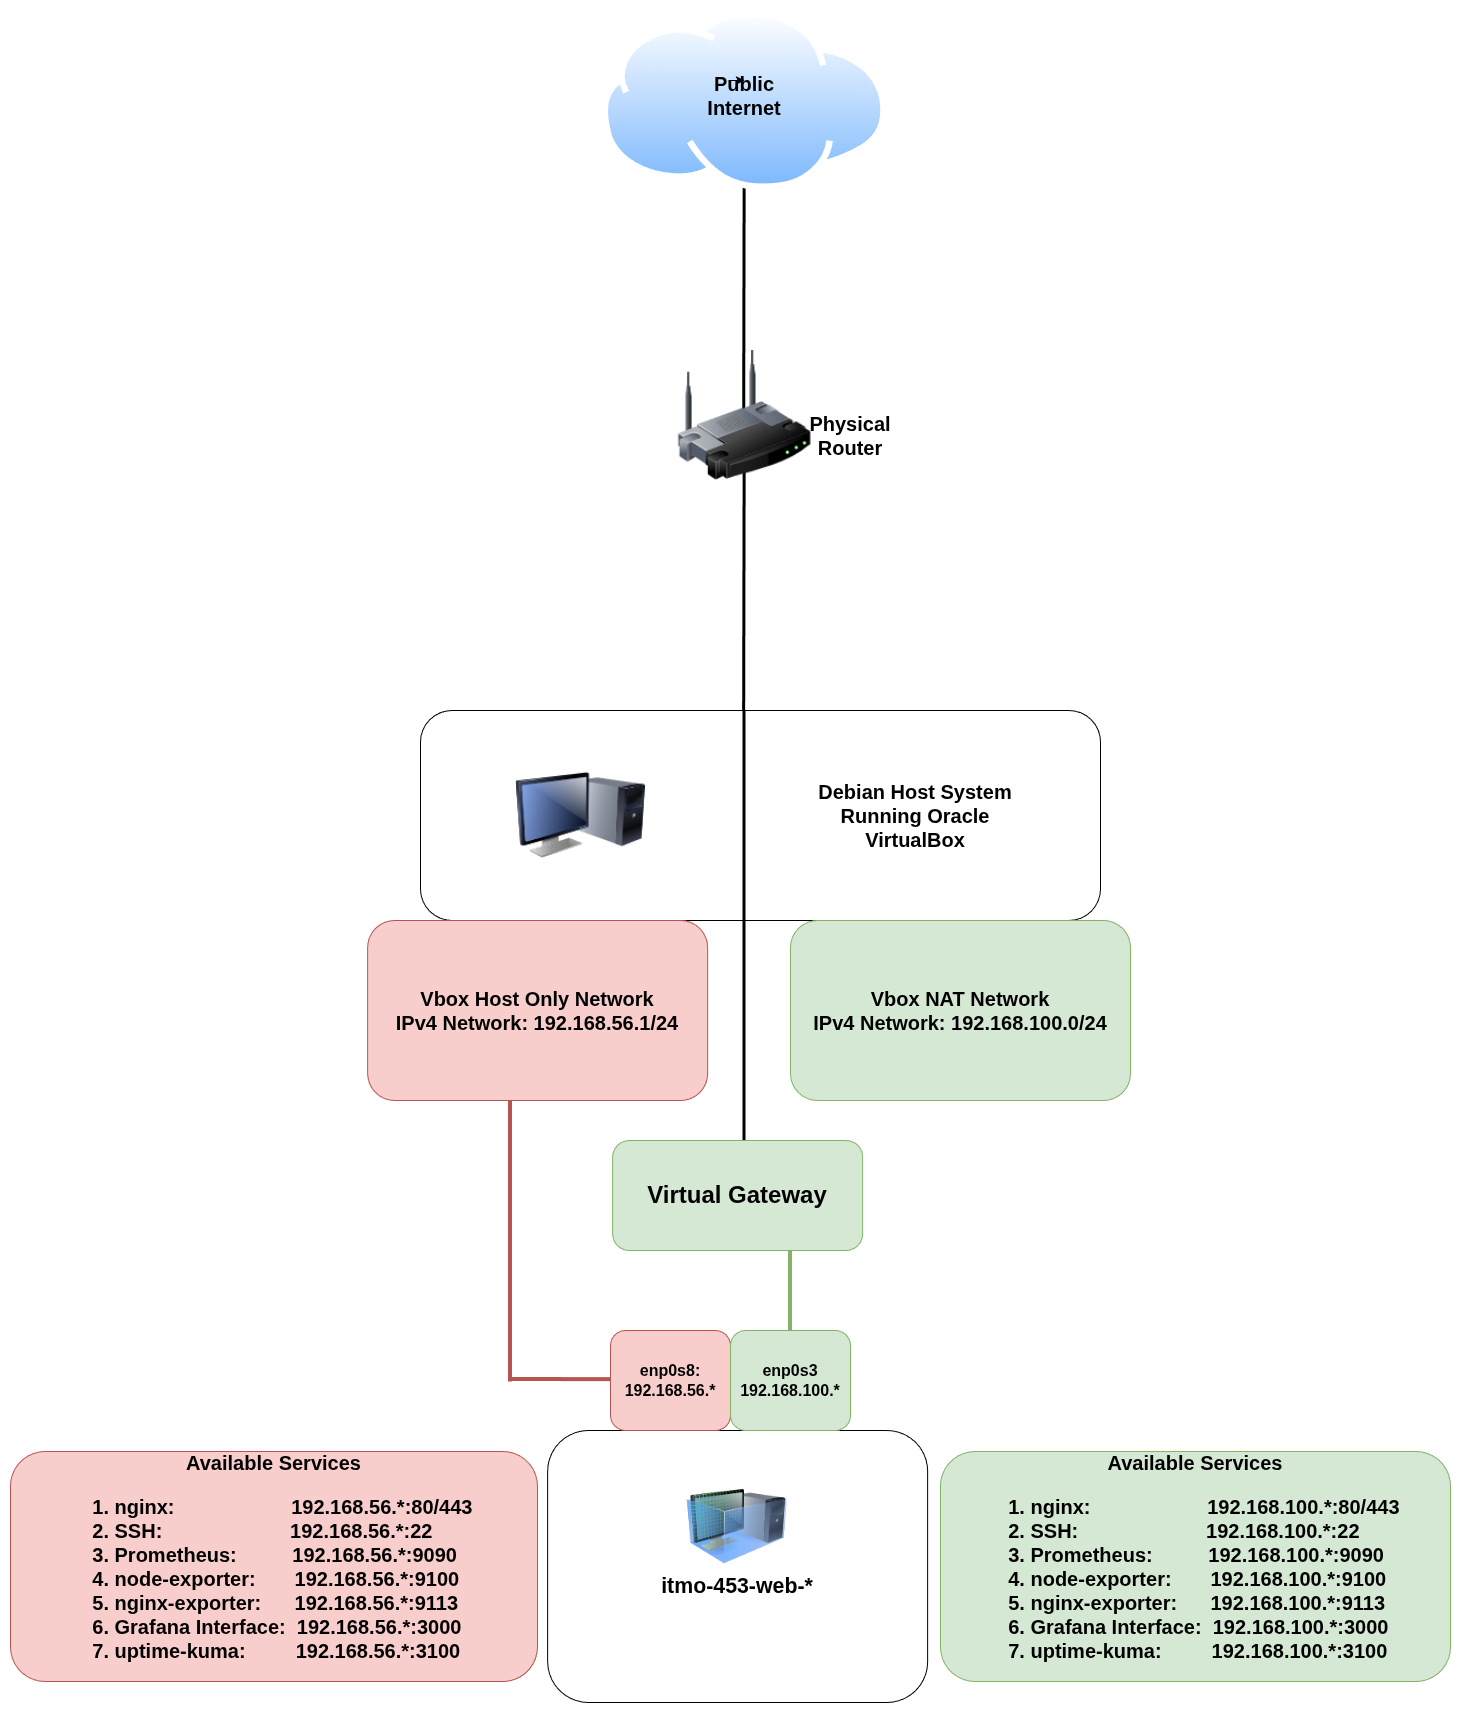

The diagram above was exported from draw.io. Its source (the exported page's mxGraphModel, read from the mxfile embedded in the PNG):
<mxGraphModel dx="3421" dy="3953" grid="1" gridSize="10" guides="1" tooltips="1" connect="1" arrows="1" fold="1" page="1" pageScale="1" pageWidth="850" pageHeight="1100" math="0" shadow="0">
  <root>
    <mxCell id="0" />
    <mxCell id="1" parent="0" />
    <mxCell id="PKPfRCMsqhbP6BwADECH-26" edge="1" parent="1" style="endArrow=none;html=1;rounded=0;fillColor=#d5e8d4;strokeColor=#82b366;strokeWidth=4;" value="">
      <mxGeometry height="50" relative="1" width="50" as="geometry">
        <mxPoint x="570" y="-279" as="sourcePoint" />
        <mxPoint x="570" y="-389" as="targetPoint" />
      </mxGeometry>
    </mxCell>
    <mxCell id="PKPfRCMsqhbP6BwADECH-18" edge="1" parent="1" style="endArrow=none;html=1;rounded=0;strokeWidth=4;fillColor=#f8cecc;strokeColor=#b85450;" value="">
      <mxGeometry height="50" relative="1" width="50" as="geometry">
        <mxPoint x="290" y="-231" as="sourcePoint" />
        <mxPoint x="430" y="-230.83000000000004" as="targetPoint" />
      </mxGeometry>
    </mxCell>
    <mxCell id="PKPfRCMsqhbP6BwADECH-19" edge="1" parent="1" style="endArrow=none;html=1;rounded=0;strokeWidth=4;fillColor=#f8cecc;strokeColor=#b85450;" value="">
      <mxGeometry height="50" relative="1" width="50" as="geometry">
        <mxPoint x="290" y="-228.5" as="sourcePoint" />
        <mxPoint x="290" y="-589.5" as="targetPoint" />
      </mxGeometry>
    </mxCell>
    <mxCell id="XG17zdVQ4T_pvwJDnzHa-4" edge="1" parent="1" style="endArrow=none;html=1;rounded=0;fontSize=20;strokeWidth=3;" value="">
      <mxGeometry height="50" relative="1" width="50" as="geometry">
        <mxPoint x="524.15" y="-1150" as="sourcePoint" />
        <mxPoint x="523.6700000000002" y="-900.0000000000002" as="targetPoint" />
      </mxGeometry>
    </mxCell>
    <mxCell id="XG17zdVQ4T_pvwJDnzHa-14" edge="1" parent="1" style="endArrow=none;html=1;rounded=0;fontSize=20;strokeWidth=3;" value="">
      <mxGeometry height="50" relative="1" width="50" as="geometry">
        <mxPoint x="524.1499999999997" y="-1433" as="sourcePoint" />
        <mxPoint x="523.67" y="-1183.0000000000002" as="targetPoint" />
      </mxGeometry>
    </mxCell>
    <mxCell id="XG17zdVQ4T_pvwJDnzHa-8" parent="1" style="image;aspect=fixed;perimeter=ellipsePerimeter;html=1;align=center;shadow=0;dashed=0;spacingTop=3;image=img/lib/active_directory/internet_cloud.svg;" value="" vertex="1">
      <mxGeometry height="180" width="285.71" x="381.29999999999995" y="-1600" as="geometry" />
    </mxCell>
    <mxCell id="XG17zdVQ4T_pvwJDnzHa-13" parent="1" style="image;html=1;image=img/lib/clip_art/networking/Wireless_Router_128x128.png" value="" vertex="1">
      <mxGeometry height="130" width="145" x="451.65" y="-1260" as="geometry" />
    </mxCell>
    <mxCell id="XG17zdVQ4T_pvwJDnzHa-10" parent="1" style="rounded=1;whiteSpace=wrap;html=1;" value="" vertex="1">
      <mxGeometry height="210" width="680" x="200" y="-900" as="geometry" />
    </mxCell>
    <mxCell id="XG17zdVQ4T_pvwJDnzHa-15" parent="1" style="text;html=1;whiteSpace=wrap;strokeColor=none;fillColor=none;align=center;verticalAlign=middle;rounded=0;" value="&lt;font style=&quot;font-size: 20px;&quot;&gt;&lt;b&gt;Physical Router&lt;/b&gt;&lt;/font&gt;" vertex="1">
      <mxGeometry height="30" width="60" x="600.01" y="-1190" as="geometry" />
    </mxCell>
    <mxCell id="XG17zdVQ4T_pvwJDnzHa-17" parent="1" style="text;html=1;whiteSpace=wrap;strokeColor=none;fillColor=none;align=center;verticalAlign=middle;rounded=0;" value="&lt;font style=&quot;font-size: 20px;&quot;&gt;&lt;b&gt;Public Internet&lt;/b&gt;&lt;/font&gt;" vertex="1">
      <mxGeometry height="30" width="60" x="494.15999999999997" y="-1530" as="geometry" />
    </mxCell>
    <mxCell id="XG17zdVQ4T_pvwJDnzHa-30" parent="1" style="rounded=1;whiteSpace=wrap;html=1;" value=" " vertex="1">
      <mxGeometry height="272" width="380" x="327.15999999999997" y="-180" as="geometry" />
    </mxCell>
    <mxCell id="XG17zdVQ4T_pvwJDnzHa-7" parent="1" style="text;html=1;whiteSpace=wrap;strokeColor=none;fillColor=none;align=center;verticalAlign=middle;rounded=0;" value="&lt;div style=&quot;text-align: left;&quot;&gt;&lt;span style=&quot;color: light-dark(rgb(0, 0, 0), rgb(255, 255, 255)); font-size: 21.3333px; font-variant-ligatures: none; background-color: rgb(255, 255, 255);&quot;&gt;&lt;font face=&quot;Aptos, Aptos_EmbeddedFont, Aptos_MSFontService, sans-serif&quot;&gt;&lt;b&gt;itmo-453-web-*&lt;/b&gt;&lt;/font&gt;&lt;/span&gt;&lt;/div&gt;" vertex="1">
      <mxGeometry height="60" width="310" x="362.15999999999997" y="-54" as="geometry" />
    </mxCell>
    <mxCell id="XG17zdVQ4T_pvwJDnzHa-12" parent="1" style="image;html=1;image=img/lib/clip_art/computers/Virtual_Machine_128x128.png" value="" vertex="1">
      <mxGeometry height="100" width="100" x="466.46" y="-134" as="geometry" />
    </mxCell>
    <mxCell id="PKPfRCMsqhbP6BwADECH-2" parent="1" style="rounded=1;whiteSpace=wrap;html=1;fillColor=#f8cecc;strokeColor=#b85450;" value="&lt;span style=&quot;color: rgb(0, 0, 0); font-family: Helvetica; font-size: 16px; font-style: normal; font-variant-ligatures: normal; font-variant-caps: normal; letter-spacing: normal; orphans: 2; text-align: center; text-indent: 0px; text-transform: none; widows: 2; word-spacing: 0px; -webkit-text-stroke-width: 0px; white-space: normal; text-decoration-thickness: initial; text-decoration-style: initial; text-decoration-color: initial; float: none; display: inline !important;&quot;&gt;&lt;b&gt;enp0s8: 192.168.56.*&lt;/b&gt;&lt;/span&gt;" vertex="1">
      <mxGeometry height="100" width="120" x="390" y="-280" as="geometry" />
    </mxCell>
    <mxCell id="PKPfRCMsqhbP6BwADECH-3" parent="1" style="rounded=1;whiteSpace=wrap;html=1;fillColor=#d5e8d4;strokeColor=#82b366;" value="&lt;font style=&quot;font-size: 16px;&quot;&gt;&lt;b&gt;enp0s3&lt;/b&gt;&lt;/font&gt;&lt;div&gt;&lt;font style=&quot;font-size: 16px;&quot;&gt;&lt;b&gt;192.168.100.*&lt;/b&gt;&lt;/font&gt;&lt;/div&gt;" vertex="1">
      <mxGeometry height="100" width="120" x="510" y="-280" as="geometry" />
    </mxCell>
    <mxCell id="XG17zdVQ4T_pvwJDnzHa-3" parent="1" style="image;html=1;image=img/lib/clip_art/computers/Monitor_Tower_128x128.png" value="" vertex="1">
      <mxGeometry height="120" width="130" x="295" y="-855" as="geometry" />
    </mxCell>
    <mxCell id="XG17zdVQ4T_pvwJDnzHa-5" parent="1" style="text;html=1;whiteSpace=wrap;strokeColor=none;fillColor=none;align=center;verticalAlign=middle;rounded=0;" value="&lt;font style=&quot;font-size: 20px;&quot;&gt;&lt;b&gt;Debian Host System Running Oracle VirtualBox&lt;/b&gt;&lt;/font&gt;" vertex="1">
      <mxGeometry height="30" width="250" x="570" y="-810" as="geometry" />
    </mxCell>
    <mxCell id="PKPfRCMsqhbP6BwADECH-24" parent="1" style="rounded=1;whiteSpace=wrap;html=1;fillColor=#d5e8d4;strokeColor=#82b366;fontStyle=1;fontSize=24;" value="Virtual Gateway" vertex="1">
      <mxGeometry height="110" width="250" x="392.15999999999997" y="-470" as="geometry" />
    </mxCell>
    <mxCell id="PKPfRCMsqhbP6BwADECH-25" edge="1" parent="1" style="endArrow=none;html=1;rounded=0;fontSize=20;strokeWidth=3;" value="">
      <mxGeometry height="50" relative="1" width="50" as="geometry">
        <mxPoint x="524.0099999999998" y="-900" as="sourcePoint" />
        <mxPoint x="524" y="-470" as="targetPoint" />
      </mxGeometry>
    </mxCell>
    <mxCell id="PKPfRCMsqhbP6BwADECH-27" parent="1" style="rounded=1;whiteSpace=wrap;html=1;fontStyle=1;fontSize=20;fillColor=#f8cecc;strokeColor=#b85450;" value="Vbox Host Only Network&lt;div&gt;IPv4 Network: 192.168.56.1/24&lt;/div&gt;" vertex="1">
      <mxGeometry height="180" width="340" x="147.15" y="-690" as="geometry" />
    </mxCell>
    <mxCell id="PKPfRCMsqhbP6BwADECH-28" parent="1" style="rounded=1;whiteSpace=wrap;html=1;fontStyle=1;fontSize=20;fillColor=#d5e8d4;strokeColor=#82b366;" value="Vbox NAT Network&lt;div&gt;IPv4 Network: 192.168.100.0/24&lt;/div&gt;" vertex="1">
      <mxGeometry height="180" width="340" x="570" y="-690" as="geometry" />
    </mxCell>
    <mxCell id="PKPfRCMsqhbP6BwADECH-32" edge="1" parent="1" source="XG17zdVQ4T_pvwJDnzHa-5" style="edgeStyle=orthogonalEdgeStyle;rounded=0;orthogonalLoop=1;jettySize=auto;html=1;exitX=0.5;exitY=1;exitDx=0;exitDy=0;" target="XG17zdVQ4T_pvwJDnzHa-5">
      <mxGeometry relative="1" as="geometry" />
    </mxCell>
    <mxCell id="PKPfRCMsqhbP6BwADECH-36" parent="1" style="rounded=1;whiteSpace=wrap;html=1;fontStyle=1;fontSize=20;fillColor=#f8cecc;strokeColor=#b85450;" value="Available Services&lt;div&gt;&lt;div style=&quot;text-align: left;&quot;&gt;&lt;ol&gt;&lt;li&gt;nginx:&amp;nbsp; &amp;nbsp; &amp;nbsp; &amp;nbsp; &amp;nbsp; &amp;nbsp; &amp;nbsp; &amp;nbsp; &amp;nbsp; &amp;nbsp; &amp;nbsp;192.168.56.*:80/443&lt;/li&gt;&lt;li&gt;SSH:&amp;nbsp; &amp;nbsp; &amp;nbsp; &amp;nbsp; &amp;nbsp; &amp;nbsp; &amp;nbsp; &amp;nbsp; &amp;nbsp; &amp;nbsp; &amp;nbsp; &amp;nbsp;192.168.56.*:22&lt;/li&gt;&lt;li&gt;Prometheus:&amp;nbsp; &amp;nbsp; &amp;nbsp; &amp;nbsp; &amp;nbsp; 192.168.56.*:9090&lt;/li&gt;&lt;li&gt;node-exporter:&amp;nbsp; &amp;nbsp; &amp;nbsp; &amp;nbsp;192.168.56.*:9100&lt;/li&gt;&lt;li&gt;nginx-exporter:&amp;nbsp; &amp;nbsp; &amp;nbsp; 192.168.56.*:9113&lt;/li&gt;&lt;li&gt;Grafana Interface:&amp;nbsp; 192.168.56.*:3000&lt;/li&gt;&lt;li&gt;uptime-kuma:&amp;nbsp; &amp;nbsp; &amp;nbsp; &amp;nbsp; &amp;nbsp;192.168.56.*:3100&lt;/li&gt;&lt;/ol&gt;&lt;/div&gt;&lt;/div&gt;" vertex="1">
      <mxGeometry height="230" width="526.95" x="-210" y="-159" as="geometry" />
    </mxCell>
    <mxCell id="PKPfRCMsqhbP6BwADECH-37" parent="1" style="rounded=1;whiteSpace=wrap;html=1;fontStyle=1;fontSize=20;fillColor=#d5e8d4;strokeColor=#82b366;" value="Available Services&lt;div&gt;&lt;div style=&quot;text-align: left;&quot;&gt;&lt;ol&gt;&lt;li&gt;nginx:&amp;nbsp; &amp;nbsp; &amp;nbsp; &amp;nbsp; &amp;nbsp; &amp;nbsp; &amp;nbsp; &amp;nbsp; &amp;nbsp; &amp;nbsp; &amp;nbsp;192.168.100.*:80/443&lt;/li&gt;&lt;li&gt;SSH:&amp;nbsp; &amp;nbsp; &amp;nbsp; &amp;nbsp; &amp;nbsp; &amp;nbsp; &amp;nbsp; &amp;nbsp; &amp;nbsp; &amp;nbsp; &amp;nbsp; &amp;nbsp;192.168.100.*:22&lt;/li&gt;&lt;li&gt;Prometheus:&amp;nbsp; &amp;nbsp; &amp;nbsp; &amp;nbsp; &amp;nbsp; 192.168.100.*:9090&lt;/li&gt;&lt;li&gt;node-exporter:&amp;nbsp; &amp;nbsp; &amp;nbsp; &amp;nbsp;192.168.100.*:9100&lt;/li&gt;&lt;li&gt;nginx-exporter:&amp;nbsp; &amp;nbsp; &amp;nbsp; 192.168.100.*:9113&lt;/li&gt;&lt;li&gt;Grafana Interface:&amp;nbsp; 192.168.100.*:3000&lt;/li&gt;&lt;li&gt;uptime-kuma:&amp;nbsp; &amp;nbsp; &amp;nbsp; &amp;nbsp; &amp;nbsp;192.168.100.*:3100&lt;/li&gt;&lt;/ol&gt;&lt;/div&gt;&lt;/div&gt;" vertex="1">
      <mxGeometry height="230" width="510" x="720" y="-159" as="geometry" />
    </mxCell>
    <mxCell id="ule7eu-_zodWjJxVD_D6-3" edge="1" parent="1" source="XG17zdVQ4T_pvwJDnzHa-17" style="edgeStyle=orthogonalEdgeStyle;rounded=0;orthogonalLoop=1;jettySize=auto;html=1;exitX=0.25;exitY=0;exitDx=0;exitDy=0;entryX=0.5;entryY=0;entryDx=0;entryDy=0;" target="XG17zdVQ4T_pvwJDnzHa-17">
      <mxGeometry relative="1" as="geometry" />
    </mxCell>
  </root>
</mxGraphModel>